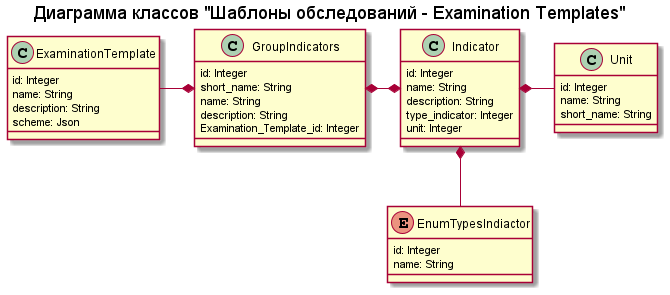

The diagram above was rendered by PlantUML. Its source (embedded in the PNG):
@startuml ExaminationTemplates

title "Диаграмма классов "Шаблоны обследований - Examination Templates""


enum EnumTypesIndiactor {
    ' Тип значения атрибута
    id: Integer
    name: String
}

class Unit {
    ' Еденица измерения
    id: Integer
    name: String
    short_name: String
}

class ExaminationTemplate {
    ' Шаблон медицинского обследования
    id: Integer
    name: String
    description: String
    scheme: Json
}

class GroupIndicators {
    ' Группа медецинских показателей
    id: Integer
    short_name: String
    name: String
    description: String
    Examination_Template_id: Integer
}

class Indicator {
    ' Показатель
    id: Integer
    name: String
    description: String
    type_indicator: Integer
    unit: Integer

}

GroupIndicators *-left- ExaminationTemplate
GroupIndicators *-right-* Indicator
Indicator *-right- Unit
Indicator *-- EnumTypesIndiactor

@enduml